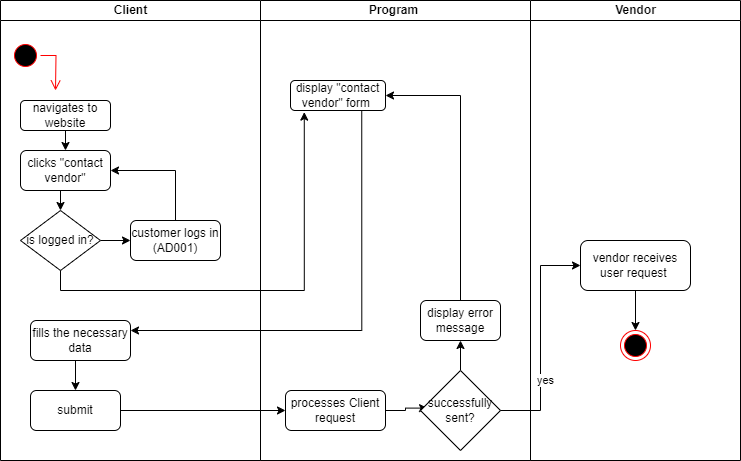

The diagram above was exported from draw.io. Its source (the exported page's mxGraphModel, read from the mxfile embedded in the PNG):
<mxGraphModel dx="1434" dy="1807" grid="1" gridSize="10" guides="1" tooltips="1" connect="1" arrows="1" fold="1" page="1" pageScale="1" pageWidth="850" pageHeight="1100" math="0" shadow="0">
  <root>
    <mxCell id="0" />
    <mxCell id="1" parent="0" />
    <mxCell id="s25pMjtrkpPoY_bV6GMZ-6" value="Vendor" style="swimlane;startSize=20;html=1;" parent="1" vertex="1">
      <mxGeometry x="570" y="-1040" width="210" height="460" as="geometry" />
    </mxCell>
    <mxCell id="Mbk2w01z_fALKFXVie-h-27" style="edgeStyle=orthogonalEdgeStyle;rounded=0;orthogonalLoop=1;jettySize=auto;html=1;exitX=0.5;exitY=1;exitDx=0;exitDy=0;" parent="s25pMjtrkpPoY_bV6GMZ-6" source="Mbk2w01z_fALKFXVie-h-17" target="Mbk2w01z_fALKFXVie-h-26" edge="1">
      <mxGeometry relative="1" as="geometry" />
    </mxCell>
    <mxCell id="Mbk2w01z_fALKFXVie-h-17" value="vendor receives user request&amp;nbsp;" style="rounded=1;whiteSpace=wrap;html=1;" parent="s25pMjtrkpPoY_bV6GMZ-6" vertex="1">
      <mxGeometry x="50" y="240" width="110" height="50" as="geometry" />
    </mxCell>
    <mxCell id="Mbk2w01z_fALKFXVie-h-26" value="" style="ellipse;html=1;shape=endState;fillColor=#000000;strokeColor=#ff0000;" parent="s25pMjtrkpPoY_bV6GMZ-6" vertex="1">
      <mxGeometry x="90" y="330" width="30" height="30" as="geometry" />
    </mxCell>
    <mxCell id="s25pMjtrkpPoY_bV6GMZ-5" value="Program&lt;span style=&quot;white-space: pre;&quot;&gt;&#09;&lt;/span&gt;" style="swimlane;startSize=20;html=1;" parent="1" vertex="1">
      <mxGeometry x="300" y="-1040" width="270" height="460" as="geometry" />
    </mxCell>
    <mxCell id="Mbk2w01z_fALKFXVie-h-1" value="display &quot;contact vendor&quot; form&amp;nbsp;" style="rounded=1;whiteSpace=wrap;html=1;" parent="s25pMjtrkpPoY_bV6GMZ-5" vertex="1">
      <mxGeometry x="30" y="80" width="95" height="30" as="geometry" />
    </mxCell>
    <mxCell id="Mbk2w01z_fALKFXVie-h-21" style="edgeStyle=orthogonalEdgeStyle;rounded=0;orthogonalLoop=1;jettySize=auto;html=1;exitX=1;exitY=0.5;exitDx=0;exitDy=0;entryX=0.088;entryY=0.47;entryDx=0;entryDy=0;entryPerimeter=0;" parent="s25pMjtrkpPoY_bV6GMZ-5" source="Mbk2w01z_fALKFXVie-h-13" target="Mbk2w01z_fALKFXVie-h-18" edge="1">
      <mxGeometry relative="1" as="geometry" />
    </mxCell>
    <mxCell id="Mbk2w01z_fALKFXVie-h-13" value="processes Client request" style="rounded=1;whiteSpace=wrap;html=1;" parent="s25pMjtrkpPoY_bV6GMZ-5" vertex="1">
      <mxGeometry x="25" y="390" width="100" height="40" as="geometry" />
    </mxCell>
    <mxCell id="Mbk2w01z_fALKFXVie-h-24" style="edgeStyle=orthogonalEdgeStyle;rounded=0;orthogonalLoop=1;jettySize=auto;html=1;exitX=0.5;exitY=0;exitDx=0;exitDy=0;entryX=0.5;entryY=1;entryDx=0;entryDy=0;" parent="s25pMjtrkpPoY_bV6GMZ-5" source="Mbk2w01z_fALKFXVie-h-18" target="Mbk2w01z_fALKFXVie-h-22" edge="1">
      <mxGeometry relative="1" as="geometry" />
    </mxCell>
    <mxCell id="Mbk2w01z_fALKFXVie-h-18" value="successfully sent?" style="rhombus;whiteSpace=wrap;html=1;" parent="s25pMjtrkpPoY_bV6GMZ-5" vertex="1">
      <mxGeometry x="160" y="370" width="80" height="80" as="geometry" />
    </mxCell>
    <mxCell id="Mbk2w01z_fALKFXVie-h-25" style="edgeStyle=orthogonalEdgeStyle;rounded=0;orthogonalLoop=1;jettySize=auto;html=1;exitX=0.5;exitY=0;exitDx=0;exitDy=0;entryX=1;entryY=0.5;entryDx=0;entryDy=0;" parent="s25pMjtrkpPoY_bV6GMZ-5" source="Mbk2w01z_fALKFXVie-h-22" target="Mbk2w01z_fALKFXVie-h-1" edge="1">
      <mxGeometry relative="1" as="geometry" />
    </mxCell>
    <mxCell id="Mbk2w01z_fALKFXVie-h-22" value="display error message" style="rounded=1;whiteSpace=wrap;html=1;" parent="s25pMjtrkpPoY_bV6GMZ-5" vertex="1">
      <mxGeometry x="160" y="300" width="80" height="40" as="geometry" />
    </mxCell>
    <mxCell id="s25pMjtrkpPoY_bV6GMZ-4" value="Client" style="swimlane;startSize=20;html=1;" parent="1" vertex="1">
      <mxGeometry x="40" y="-1040" width="260" height="460" as="geometry" />
    </mxCell>
    <mxCell id="s25pMjtrkpPoY_bV6GMZ-8" value="" style="ellipse;html=1;shape=startState;fillColor=#000000;strokeColor=#ff0000;" parent="s25pMjtrkpPoY_bV6GMZ-4" vertex="1">
      <mxGeometry x="10" y="40" width="30" height="30" as="geometry" />
    </mxCell>
    <mxCell id="s25pMjtrkpPoY_bV6GMZ-9" value="" style="edgeStyle=orthogonalEdgeStyle;html=1;verticalAlign=bottom;endArrow=open;endSize=8;strokeColor=#ff0000;rounded=0;" parent="s25pMjtrkpPoY_bV6GMZ-4" source="s25pMjtrkpPoY_bV6GMZ-8" edge="1">
      <mxGeometry relative="1" as="geometry">
        <mxPoint x="55" y="90" as="targetPoint" />
      </mxGeometry>
    </mxCell>
    <mxCell id="Mbk2w01z_fALKFXVie-h-6" style="edgeStyle=orthogonalEdgeStyle;rounded=0;orthogonalLoop=1;jettySize=auto;html=1;exitX=0.5;exitY=1;exitDx=0;exitDy=0;entryX=0.5;entryY=0;entryDx=0;entryDy=0;" parent="s25pMjtrkpPoY_bV6GMZ-4" source="Mbk2w01z_fALKFXVie-h-2" target="Mbk2w01z_fALKFXVie-h-3" edge="1">
      <mxGeometry relative="1" as="geometry" />
    </mxCell>
    <mxCell id="Mbk2w01z_fALKFXVie-h-2" value="navigates to website" style="rounded=1;whiteSpace=wrap;html=1;" parent="s25pMjtrkpPoY_bV6GMZ-4" vertex="1">
      <mxGeometry x="20" y="100" width="90" height="30" as="geometry" />
    </mxCell>
    <mxCell id="Mbk2w01z_fALKFXVie-h-7" style="edgeStyle=orthogonalEdgeStyle;rounded=0;orthogonalLoop=1;jettySize=auto;html=1;exitX=0.5;exitY=1;exitDx=0;exitDy=0;entryX=0.5;entryY=0;entryDx=0;entryDy=0;" parent="s25pMjtrkpPoY_bV6GMZ-4" source="Mbk2w01z_fALKFXVie-h-3" target="Mbk2w01z_fALKFXVie-h-4" edge="1">
      <mxGeometry relative="1" as="geometry" />
    </mxCell>
    <mxCell id="Mbk2w01z_fALKFXVie-h-3" value="clicks &quot;contact vendor&quot;" style="rounded=1;whiteSpace=wrap;html=1;" parent="s25pMjtrkpPoY_bV6GMZ-4" vertex="1">
      <mxGeometry x="20" y="150" width="90" height="40" as="geometry" />
    </mxCell>
    <mxCell id="Mbk2w01z_fALKFXVie-h-8" style="edgeStyle=orthogonalEdgeStyle;rounded=0;orthogonalLoop=1;jettySize=auto;html=1;exitX=1;exitY=0.5;exitDx=0;exitDy=0;" parent="s25pMjtrkpPoY_bV6GMZ-4" source="Mbk2w01z_fALKFXVie-h-4" target="Mbk2w01z_fALKFXVie-h-5" edge="1">
      <mxGeometry relative="1" as="geometry" />
    </mxCell>
    <mxCell id="Mbk2w01z_fALKFXVie-h-4" value="is logged in?" style="rhombus;whiteSpace=wrap;html=1;" parent="s25pMjtrkpPoY_bV6GMZ-4" vertex="1">
      <mxGeometry x="20" y="210" width="80" height="60" as="geometry" />
    </mxCell>
    <mxCell id="Mbk2w01z_fALKFXVie-h-9" style="edgeStyle=orthogonalEdgeStyle;rounded=0;orthogonalLoop=1;jettySize=auto;html=1;exitX=0.5;exitY=0;exitDx=0;exitDy=0;entryX=1;entryY=0.5;entryDx=0;entryDy=0;" parent="s25pMjtrkpPoY_bV6GMZ-4" source="Mbk2w01z_fALKFXVie-h-5" target="Mbk2w01z_fALKFXVie-h-3" edge="1">
      <mxGeometry relative="1" as="geometry" />
    </mxCell>
    <mxCell id="Mbk2w01z_fALKFXVie-h-5" value="customer logs in (AD001)" style="rounded=1;whiteSpace=wrap;html=1;" parent="s25pMjtrkpPoY_bV6GMZ-4" vertex="1">
      <mxGeometry x="130" y="220" width="90" height="40" as="geometry" />
    </mxCell>
    <mxCell id="Mbk2w01z_fALKFXVie-h-15" style="edgeStyle=orthogonalEdgeStyle;rounded=0;orthogonalLoop=1;jettySize=auto;html=1;exitX=0.5;exitY=1;exitDx=0;exitDy=0;entryX=0.5;entryY=0;entryDx=0;entryDy=0;" parent="s25pMjtrkpPoY_bV6GMZ-4" source="Mbk2w01z_fALKFXVie-h-11" target="Mbk2w01z_fALKFXVie-h-14" edge="1">
      <mxGeometry relative="1" as="geometry" />
    </mxCell>
    <mxCell id="Mbk2w01z_fALKFXVie-h-11" value="fills the necessary data" style="rounded=1;whiteSpace=wrap;html=1;" parent="s25pMjtrkpPoY_bV6GMZ-4" vertex="1">
      <mxGeometry x="30" y="320" width="100" height="40" as="geometry" />
    </mxCell>
    <mxCell id="Mbk2w01z_fALKFXVie-h-14" value="submit" style="rounded=1;whiteSpace=wrap;html=1;" parent="s25pMjtrkpPoY_bV6GMZ-4" vertex="1">
      <mxGeometry x="30" y="390" width="90" height="40" as="geometry" />
    </mxCell>
    <mxCell id="Mbk2w01z_fALKFXVie-h-10" style="edgeStyle=orthogonalEdgeStyle;rounded=0;orthogonalLoop=1;jettySize=auto;html=1;exitX=0.5;exitY=1;exitDx=0;exitDy=0;entryX=0.145;entryY=1.053;entryDx=0;entryDy=0;entryPerimeter=0;" parent="1" source="Mbk2w01z_fALKFXVie-h-4" target="Mbk2w01z_fALKFXVie-h-1" edge="1">
      <mxGeometry relative="1" as="geometry" />
    </mxCell>
    <mxCell id="Mbk2w01z_fALKFXVie-h-12" style="edgeStyle=orthogonalEdgeStyle;rounded=0;orthogonalLoop=1;jettySize=auto;html=1;exitX=0.75;exitY=1;exitDx=0;exitDy=0;entryX=1;entryY=0.25;entryDx=0;entryDy=0;" parent="1" source="Mbk2w01z_fALKFXVie-h-1" target="Mbk2w01z_fALKFXVie-h-11" edge="1">
      <mxGeometry relative="1" as="geometry" />
    </mxCell>
    <mxCell id="Mbk2w01z_fALKFXVie-h-16" style="edgeStyle=orthogonalEdgeStyle;rounded=0;orthogonalLoop=1;jettySize=auto;html=1;exitX=1;exitY=0.5;exitDx=0;exitDy=0;entryX=0;entryY=0.5;entryDx=0;entryDy=0;" parent="1" source="Mbk2w01z_fALKFXVie-h-14" target="Mbk2w01z_fALKFXVie-h-13" edge="1">
      <mxGeometry relative="1" as="geometry" />
    </mxCell>
    <mxCell id="Mbk2w01z_fALKFXVie-h-19" style="edgeStyle=orthogonalEdgeStyle;rounded=0;orthogonalLoop=1;jettySize=auto;html=1;exitX=1;exitY=0.5;exitDx=0;exitDy=0;entryX=0;entryY=0.5;entryDx=0;entryDy=0;" parent="1" source="Mbk2w01z_fALKFXVie-h-18" target="Mbk2w01z_fALKFXVie-h-17" edge="1">
      <mxGeometry relative="1" as="geometry" />
    </mxCell>
    <mxCell id="Mbk2w01z_fALKFXVie-h-20" value="yes" style="edgeLabel;html=1;align=center;verticalAlign=middle;resizable=0;points=[];" parent="Mbk2w01z_fALKFXVie-h-19" connectable="0" vertex="1">
      <mxGeometry x="-0.3707" y="-4" relative="1" as="geometry">
        <mxPoint as="offset" />
      </mxGeometry>
    </mxCell>
  </root>
</mxGraphModel>